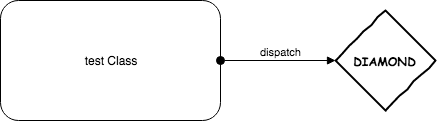

The diagram above was exported from draw.io. Its source (the exported page's mxGraphModel, read from the mxfile embedded in the PNG):
<mxGraphModel dx="976" dy="832" grid="1" gridSize="10" guides="1" tooltips="1" connect="1" arrows="1" fold="1" page="1" pageScale="1" pageWidth="850" pageHeight="1100" background="#ffffff" math="0" shadow="0">
  <root>
    <mxCell id="0" />
    <mxCell id="1" parent="0" />
    <mxCell id="2" value="test Class" style="rounded=1;whiteSpace=wrap;html=1;" parent="1" vertex="1">
      <mxGeometry x="40" y="160" width="220" height="120" as="geometry" />
    </mxCell>
    <mxCell id="3" value="DIAMOND" style="rhombus;html=1;align=center;whiteSpace=wrap;comic=1;strokeWidth=2;fontFamily=Comic Sans MS;fontStyle=1;" parent="1" vertex="1">
      <mxGeometry x="375" y="170" width="100" height="100" as="geometry" />
    </mxCell>
    <mxCell id="4" value="dispatch" style="html=1;verticalAlign=bottom;startArrow=oval;startFill=1;endArrow=block;startSize=8;exitX=1;exitY=0.5;entryX=0;entryY=0.5;" parent="1" source="2" target="3" edge="1">
      <mxGeometry x="0.0435" width="60" relative="1" as="geometry">
        <mxPoint x="40" y="300" as="sourcePoint" />
        <mxPoint x="100" y="300" as="targetPoint" />
        <mxPoint as="offset" />
      </mxGeometry>
    </mxCell>
  </root>
</mxGraphModel>